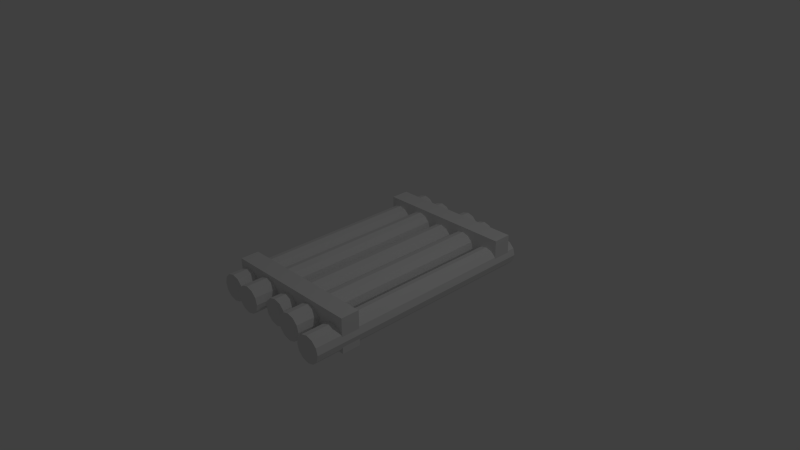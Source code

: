 # Source: platforminbetween1.blend  (saved by Blender 2.74.0; exported with 4.5.12 LTS)
import bpy
from mathutils import Matrix  # noqa: F401  (used for matrix-valued properties, if any)

bpy.ops.wm.read_factory_settings(use_empty=True)
scene = bpy.context.scene
scene.name = 'Scene'

# ---- collections
col_collection_1 = bpy.data.collections.new('Collection 1'); scene.collection.children.link(col_collection_1)

# ---- materials (node trees are filled in below, after node groups)
mat_material = bpy.data.materials.new('Material')
mat_material.alpha_threshold = 0.0
mat_material.use_transparent_shadow = False
mat_material.roughness = 0.5
mat_material.line_color = (0.0, 0.0, 0.0, 1.0)

# ---- material node trees

# ---- world
world_world = bpy.data.worlds.new('World'); scene.world = world_world
world_world.color = (0.05088, 0.05088, 0.05088)
world_world.use_sun_shadow = False
world_world.sun_shadow_jitter_overblur = 0.0
world_world.cycles.sampling_method = 'MANUAL'
world_world.cycles.sample_map_resolution = 256

# ---- cameras
cam_camera = bpy.data.cameras.new('Camera')
cam_camera.clip_end = 100.0
cam_camera.lens = 35.0
cam_camera.sensor_width = 32.0
cam_camera.sensor_height = 18.0
cam_camera.ortho_scale = 7.314
cam_camera.dof.focus_distance = 0.0
cam_camera.dof.aperture_fstop = 128.0

# ---- lights
light_lamp = bpy.data.lights.new('Lamp', 'POINT')
light_lamp.transmission_factor = 0.0
light_lamp.cutoff_distance = 30.0
light_lamp.energy = 100.0
light_lamp.shadow_buffer_clip_start = 1.001
light_lamp.shadow_soft_size = 0.1
light_lamp.shadow_maximum_resolution = 0.006
light_lamp.use_absolute_resolution = True
light_lamp.cycles.use_multiple_importance_sampling = False

# ---- meshes
me_cube = bpy.data.meshes.new('Cube')
me_cube.from_pydata([(0.2213, 1.674, -0.1611), (0.2213, -1.674, -0.1611), (-0.184, -1.563, -0.1961), (-0.184, 1.785, -0.1961), (-0.1593, -1.563, -0.2881), (-0.1593, 1.785, -0.2881), (-0.092, -1.563, -0.3554), (-0.092, 1.785, -0.3554), (-2.654e-08, -1.563, -0.3801), (6.054e-09, 1.785, -0.3801), (0.092, -1.563, -0.3554), (0.092, 1.785, -0.3554), (0.1593, -1.563, -0.2881), (0.1593, 1.785, -0.2881), (0.184, -1.563, -0.1961), (0.184, 1.785, -0.1961), (0.1593, -1.563, -0.1041), (0.1593, 1.785, -0.1041), (0.092, -1.563, -0.03676), (0.092, 1.785, -0.03676), (5.029e-08, -1.563, -0.01211), (7.218e-08, 1.785, -0.01211), (-0.092, -1.563, -0.03676), (-0.092, 1.785, -0.03676), (-0.1593, -1.563, -0.1041), (-0.1593, 1.785, -0.1041), (0.2459, -1.674, -0.2531), (0.2459, 1.674, -0.2531), (0.3133, -1.674, -0.3204), (0.3133, 1.674, -0.3204), (0.4053, -1.674, -0.3451), (0.4053, 1.674, -0.3451), (0.4973, -1.674, -0.3204), (0.4973, 1.674, -0.3204), (0.5646, -1.674, -0.2531), (0.5646, 1.674, -0.2531), (0.5893, -1.674, -0.1611), (0.5893, 1.674, -0.1611), (0.5646, -1.674, -0.06908), (0.5646, 1.674, -0.06908), (0.4973, -1.674, -0.001734), (0.4973, 1.674, -0.001734), (0.4053, -1.674, 0.02292), (0.4053, 1.674, 0.02292), (0.3133, -1.674, -0.001734), (0.3133, 1.674, -0.001734), (0.2459, -1.674, -0.06908), (0.2459, 1.674, -0.06908), (-0.5893, 1.674, -0.1484), (-0.5893, -1.674, -0.1484), (-0.5646, -1.674, -0.2404), (-0.5646, 1.674, -0.2404), (-0.4973, -1.674, -0.3077), (-0.4973, 1.674, -0.3077), (-0.4053, -1.674, -0.3324), (-0.4053, 1.674, -0.3324), (-0.3133, -1.674, -0.3077), (-0.3133, 1.674, -0.3077), (-0.2459, -1.674, -0.2404), (-0.2459, 1.674, -0.2404), (-0.2213, -1.674, -0.1484), (-0.2213, 1.674, -0.1484), (-0.2459, -1.674, -0.05637), (-0.2459, 1.674, -0.05637), (-0.3133, -1.674, 0.01097), (-0.3133, 1.674, 0.01097), (-0.4053, -1.674, 0.03563), (-0.4053, 1.674, 0.03563), (-0.4973, -1.674, 0.01097), (-0.4973, 1.674, 0.01097), (-0.5646, -1.674, -0.05637), (-0.5646, 1.674, -0.05637), (-0.9946, 1.746, -0.183), (-0.9946, -1.602, -0.183), (-0.9699, -1.602, -0.275), (-0.9699, 1.746, -0.275), (-0.9026, -1.602, -0.3423), (-0.9026, 1.746, -0.3423), (-0.8106, -1.602, -0.367), (-0.8106, 1.746, -0.367), (-0.7186, -1.602, -0.3423), (-0.7186, 1.746, -0.3423), (-0.6512, -1.602, -0.275), (-0.6512, 1.746, -0.275), (-0.6266, -1.602, -0.183), (-0.6266, 1.746, -0.183), (-0.6512, -1.602, -0.09097), (-0.6512, 1.746, -0.09097), (-0.7186, -1.602, -0.02363), (-0.7186, 1.746, -0.02363), (-0.8106, -1.602, 0.001025), (-0.8106, 1.746, 0.001025), (-0.9026, -1.602, -0.02363), (-0.9026, 1.746, -0.02363), (-0.9699, -1.602, -0.09097), (-0.9699, 1.746, -0.09097), (0.6396, 1.611, -0.2354), (0.6396, -1.736, -0.2354), (0.6643, -1.736, -0.3274), (0.6643, 1.611, -0.3274), (0.7316, -1.736, -0.3948), (0.7316, 1.611, -0.3948), (0.8236, -1.736, -0.4194), (0.8236, 1.611, -0.4194), (0.9156, -1.736, -0.3948), (0.9156, 1.611, -0.3948), (0.983, -1.736, -0.3274), (0.983, 1.611, -0.3274), (1.008, -1.736, -0.2354), (1.008, 1.611, -0.2354), (0.983, -1.736, -0.1434), (0.983, 1.611, -0.1434), (0.9156, -1.736, -0.0761), (0.9156, 1.611, -0.0761), (0.8236, -1.736, -0.05145), (0.8236, 1.611, -0.05145), (0.7316, -1.736, -0.0761), (0.7316, 1.611, -0.0761), (0.6643, -1.736, -0.1434), (0.6643, 1.611, -0.1434), (0.9892, -1.109, -0.3935), (0.9892, -1.363, 0.08048), (0.9892, -1.109, 0.08048), (0.9892, -1.363, -0.3935), (-0.9714, -1.109, 0.08048), (-0.9714, -1.363, -0.3935), (-0.9714, -1.109, -0.3935), (-0.9714, -1.363, 0.08048), (-0.9594, 1.494, 0.09733), (-0.9594, 1.24, -0.2758), (-0.9594, 1.494, -0.2758), (-0.9594, 1.24, 0.09733), (0.9873, 1.494, -0.2758), (0.9873, 1.24, 0.09733), (0.9873, 1.494, 0.09733), (0.9873, 1.24, -0.2758)], [], [(54, 55, 57, 56), (42, 43, 45, 44), (2, 3, 5, 4), (49, 50, 52, 54, 56, 58, 60, 62, 64, 66, 68, 70), (40, 41, 43, 42), (4, 5, 7, 6), (58, 59, 61, 60), (38, 39, 41, 40), (6, 7, 9, 8), (60, 61, 63, 62), (36, 37, 39, 38), (8, 9, 11, 10), (62, 63, 65, 64), (34, 35, 37, 36), (10, 11, 13, 12), (64, 65, 67, 66), (32, 33, 35, 34), (12, 13, 15, 14), (66, 67, 69, 68), (30, 31, 33, 32), (14, 15, 17, 16), (1, 26, 28, 30, 32, 34, 36, 38, 40, 42, 44, 46), (28, 29, 31, 30), (16, 17, 19, 18), (44, 45, 47, 46), (26, 27, 29, 28), (18, 19, 21, 20), (46, 47, 0, 1), (1, 0, 27, 26), (20, 21, 23, 22), (5, 3, 25, 23, 21, 19, 17, 15, 13, 11, 9, 7), (24, 25, 3, 2), (22, 23, 25, 24), (56, 57, 59, 58), (27, 0, 47, 45, 43, 41, 39, 37, 35, 33, 31, 29), (2, 4, 6, 8, 10, 12, 14, 16, 18, 20, 22, 24), (52, 53, 55, 54), (68, 69, 71, 70), (50, 51, 53, 52), (70, 71, 48, 49), (49, 48, 51, 50), (51, 48, 71, 69, 67, 65, 63, 61, 59, 57, 55, 53), (78, 79, 81, 80), (73, 74, 76, 78, 80, 82, 84, 86, 88, 90, 92, 94), (82, 83, 85, 84), (84, 85, 87, 86), (86, 87, 89, 88), (88, 89, 91, 90), (90, 91, 93, 92), (80, 81, 83, 82), (76, 77, 79, 78), (92, 93, 95, 94), (74, 75, 77, 76), (94, 95, 72, 73), (73, 72, 75, 74), (75, 72, 95, 93, 91, 89, 87, 85, 83, 81, 79, 77), (102, 103, 105, 104), (97, 98, 100, 102, 104, 106, 108, 110, 112, 114, 116, 118), (106, 107, 109, 108), (108, 109, 111, 110), (110, 111, 113, 112), (112, 113, 115, 114), (114, 115, 117, 116), (104, 105, 107, 106), (100, 101, 103, 102), (116, 117, 119, 118), (98, 99, 101, 100), (118, 119, 96, 97), (97, 96, 99, 98), (99, 96, 119, 117, 115, 113, 111, 109, 107, 105, 103, 101), (124, 122, 120, 126), (125, 126, 120, 123), (121, 127, 125, 123), (121, 122, 124, 127), (125, 127, 124, 126), (133, 131, 129, 135), (133, 134, 128, 131), (132, 134, 133, 135), (128, 134, 132, 130), (129, 130, 132, 135), (120, 122, 121, 123), (129, 131, 128, 130)])
me_cube.materials.append(mat_material)
me_cube.use_remesh_preserve_volume = False
me_cube.use_remesh_preserve_attributes = False
me_cube.use_mirror_vertex_groups = False
me_cube.update()

# ---- objects
ob_cube = bpy.data.objects.new('Cube', me_cube)
ob_lamp = bpy.data.objects.new('Lamp', light_lamp)
ob_camera = bpy.data.objects.new('Camera', cam_camera)

# ---- transforms, parenting, visibility, modifiers, constraints
ob_cube.location = (0.0, 0.0, 0.0)
ob_cube.lock_rotations_4d = False
ob_cube.empty_display_type = 'ARROWS'
ob_cube.lineart.crease_threshold = 0.0
ob_lamp.location = (4.076, 1.005, 5.904)
ob_lamp.rotation_euler = (0.6503, 0.05522, 1.866)
ob_lamp.lock_rotations_4d = False
ob_lamp.empty_display_type = 'ARROWS'
ob_lamp.color = (0.0, 0.0, 0.0, 0.0)
ob_lamp.lineart.crease_threshold = 0.0
ob_camera.location = (7.481, -6.508, 5.344)
ob_camera.rotation_euler = (1.109, 0.01082, 0.8149)
ob_camera.lock_rotations_4d = False
ob_camera.empty_display_type = 'ARROWS'
ob_camera.color = (0.0, 0.0, 0.0, 0.0)
ob_camera.display_type = 'WIRE'
ob_camera.lineart.crease_threshold = 0.0

# ---- collection membership
col_collection_1.objects.link(ob_cube)
col_collection_1.objects.link(ob_lamp)
col_collection_1.objects.link(ob_camera)

# ---- scene / render settings (as saved in the file)
scene.camera = ob_camera
scene.frame_start = 1; scene.frame_end = 250; scene.frame_set(1)
scene.render.engine = 'BLENDER_EEVEE_NEXT'
scene.render.resolution_percentage = 50
scene.render.dither_intensity = 0.0
scene.cycles.use_denoising = False
scene.cycles.samples = 10
scene.cycles.sampling_pattern = 'TABULATED_SOBOL'
scene.cycles.light_sampling_threshold = 0.0
scene.cycles.use_adaptive_sampling = False
scene.cycles.use_light_tree = False
scene.cycles.blur_glossy = 0.0
scene.cycles.pixel_filter_type = 'GAUSSIAN'
scene.cycles.sample_clamp_indirect = 0.0
scene.view_settings.view_transform = 'Standard'
bpy.context.view_layer.update()
